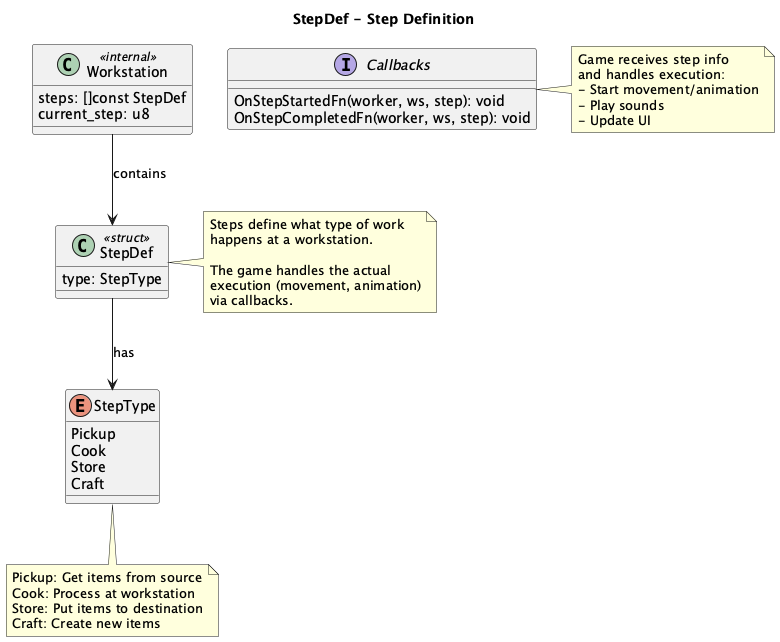

The diagram above was rendered by PlantUML. Its source (embedded in the PNG):
@startuml step_def
title StepDef - Step Definition

class StepDef <<struct>> {
  type: StepType
}

enum StepType {
  Pickup
  Cook
  Store
  Craft
}

class Workstation <<internal>> {
  steps: []const StepDef
  current_step: u8
}

interface "Callbacks" as callbacks {
  OnStepStartedFn(worker, ws, step): void
  OnStepCompletedFn(worker, ws, step): void
}

Workstation --> StepDef : contains
StepDef --> StepType : has

note right of StepDef
  Steps define what type of work
  happens at a workstation.

  The game handles the actual
  execution (movement, animation)
  via callbacks.
end note

note bottom of StepType
  Pickup: Get items from source
  Cook: Process at workstation
  Store: Put items to destination
  Craft: Create new items
end note

note right of callbacks
  Game receives step info
  and handles execution:
  - Start movement/animation
  - Play sounds
  - Update UI
end note

@enduml